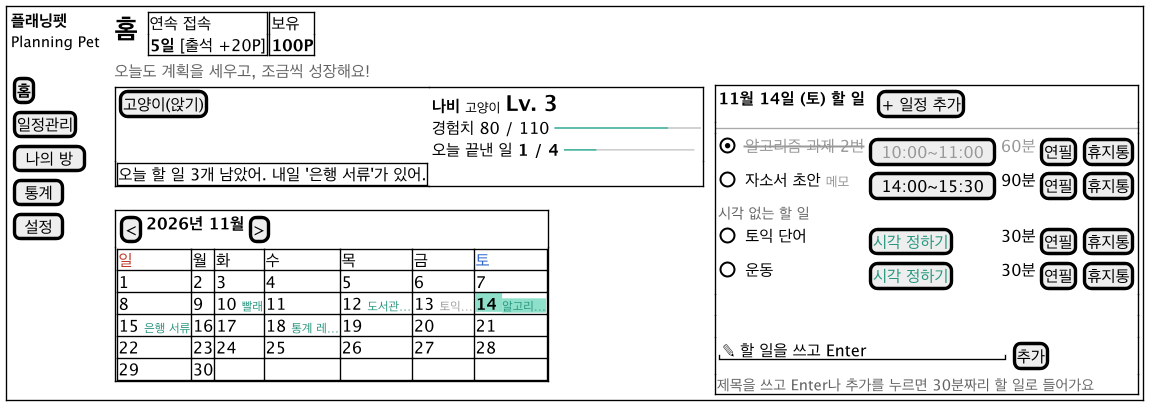

The diagram above was rendered by PlantUML. Its source (embedded in the PNG):
@startsalt ui-main
!include ui-common.iuml
{+
  {
    {
      <b>플래닝펫</b>
      <size:11>Planning Pet</size>
      .
      [<b>홈</b>]
      [일정관리]
      [ 나의 방 ]
      [ 통계 ]
      [ 설정 ]
    } | . |
    {
      { <size:20><b>홈</b></size> | . | {+ 연속 접속
<b>5일</b> [출석 +20P] } | {+ 보유
<b>100P</b> } }
      { <color:#666666>오늘도 계획을 세우고, 조금씩 성장해요!</color> }
      {
        {
          {+
            [고양이(앉기)] | { <b>나비</b> <size:10>고양이</size> <size:16><b>Lv. 3</b></size>
경험치 80 / 110 <color:#4DB4A0>━━━━━━━</color><color:#CCCCCC>━━</color>
오늘 끝낸 일 <b>1 / 4</b> <color:#4DB4A0>━━</color><color:#CCCCCC>━━━━━━</color> }
            {+ 오늘 할 일 3개 남았어. 내일 '은행 서류'가 있어. } | .
          }
          .
          {+
            { [<] | <b>2026년 11월</b> | [>] }
            {#
              <color:#C0392B>일 | 월 | 화 | 수 | 목 | 금 | <color:#2E64C8>토
              1  | 2  | 3  | 4  | 5  | 6  | 7
              8  | 9  | 10 <size:9><color:#28977F>빨래</color></size> | 11 | 12 <size:9><color:#28977F>도서관…</color></size> | 13 <size:9><color:#999999>토익…</color></size> | <back:#8FE0CA><b>14</b> <size:9><color:#28977F>알고리…</color></size></back>
              15 <size:9><color:#28977F>은행 서류</color></size> | 16 | 17 | 18 <size:9><color:#28977F>통계 레…</color></size> | 19 | 20 | 21
              22 | 23 | 24 | 25 | 26 | 27 | 28
              29 | 30 | .  | .  | .  | .  | .
            }
          }
        } | . |
        {+
          { <b>11월 14일 (토) 할 일</b> | . | [+ 일정 추가] }
          --
          {
            (X) <color:#999999><s>알고리즘 과제 2번</s></color> | [<color:#999999>10:00~11:00</color>] | <color:#999999>60분</color> | [연필] | [휴지통]
            ( ) 자소서 초안 <size:10><color:#999999>메모</color></size> | [14:00~15:30] | 90분 | [연필] | [휴지통]
            <size:11><color:#666666>시각 없는 할 일</color></size> | . | . | . | .
            ( ) 토익 단어 | [<color:#28977F>시각 정하기</color>] | 30분 | [연필] | [휴지통]
            ( ) 운동 | [<color:#28977F>시각 정하기</color>] | 30분 | [연필] | [휴지통]
          }
          .
          .
          { "✎ 할 일을 쓰고 Enter           " | [추가] }
          <size:11><color:#666666>제목을 쓰고 Enter나 추가를 누르면 30분짜리 할 일로 들어가요</color></size>
        }
      }
    }
  }
}
@endsalt